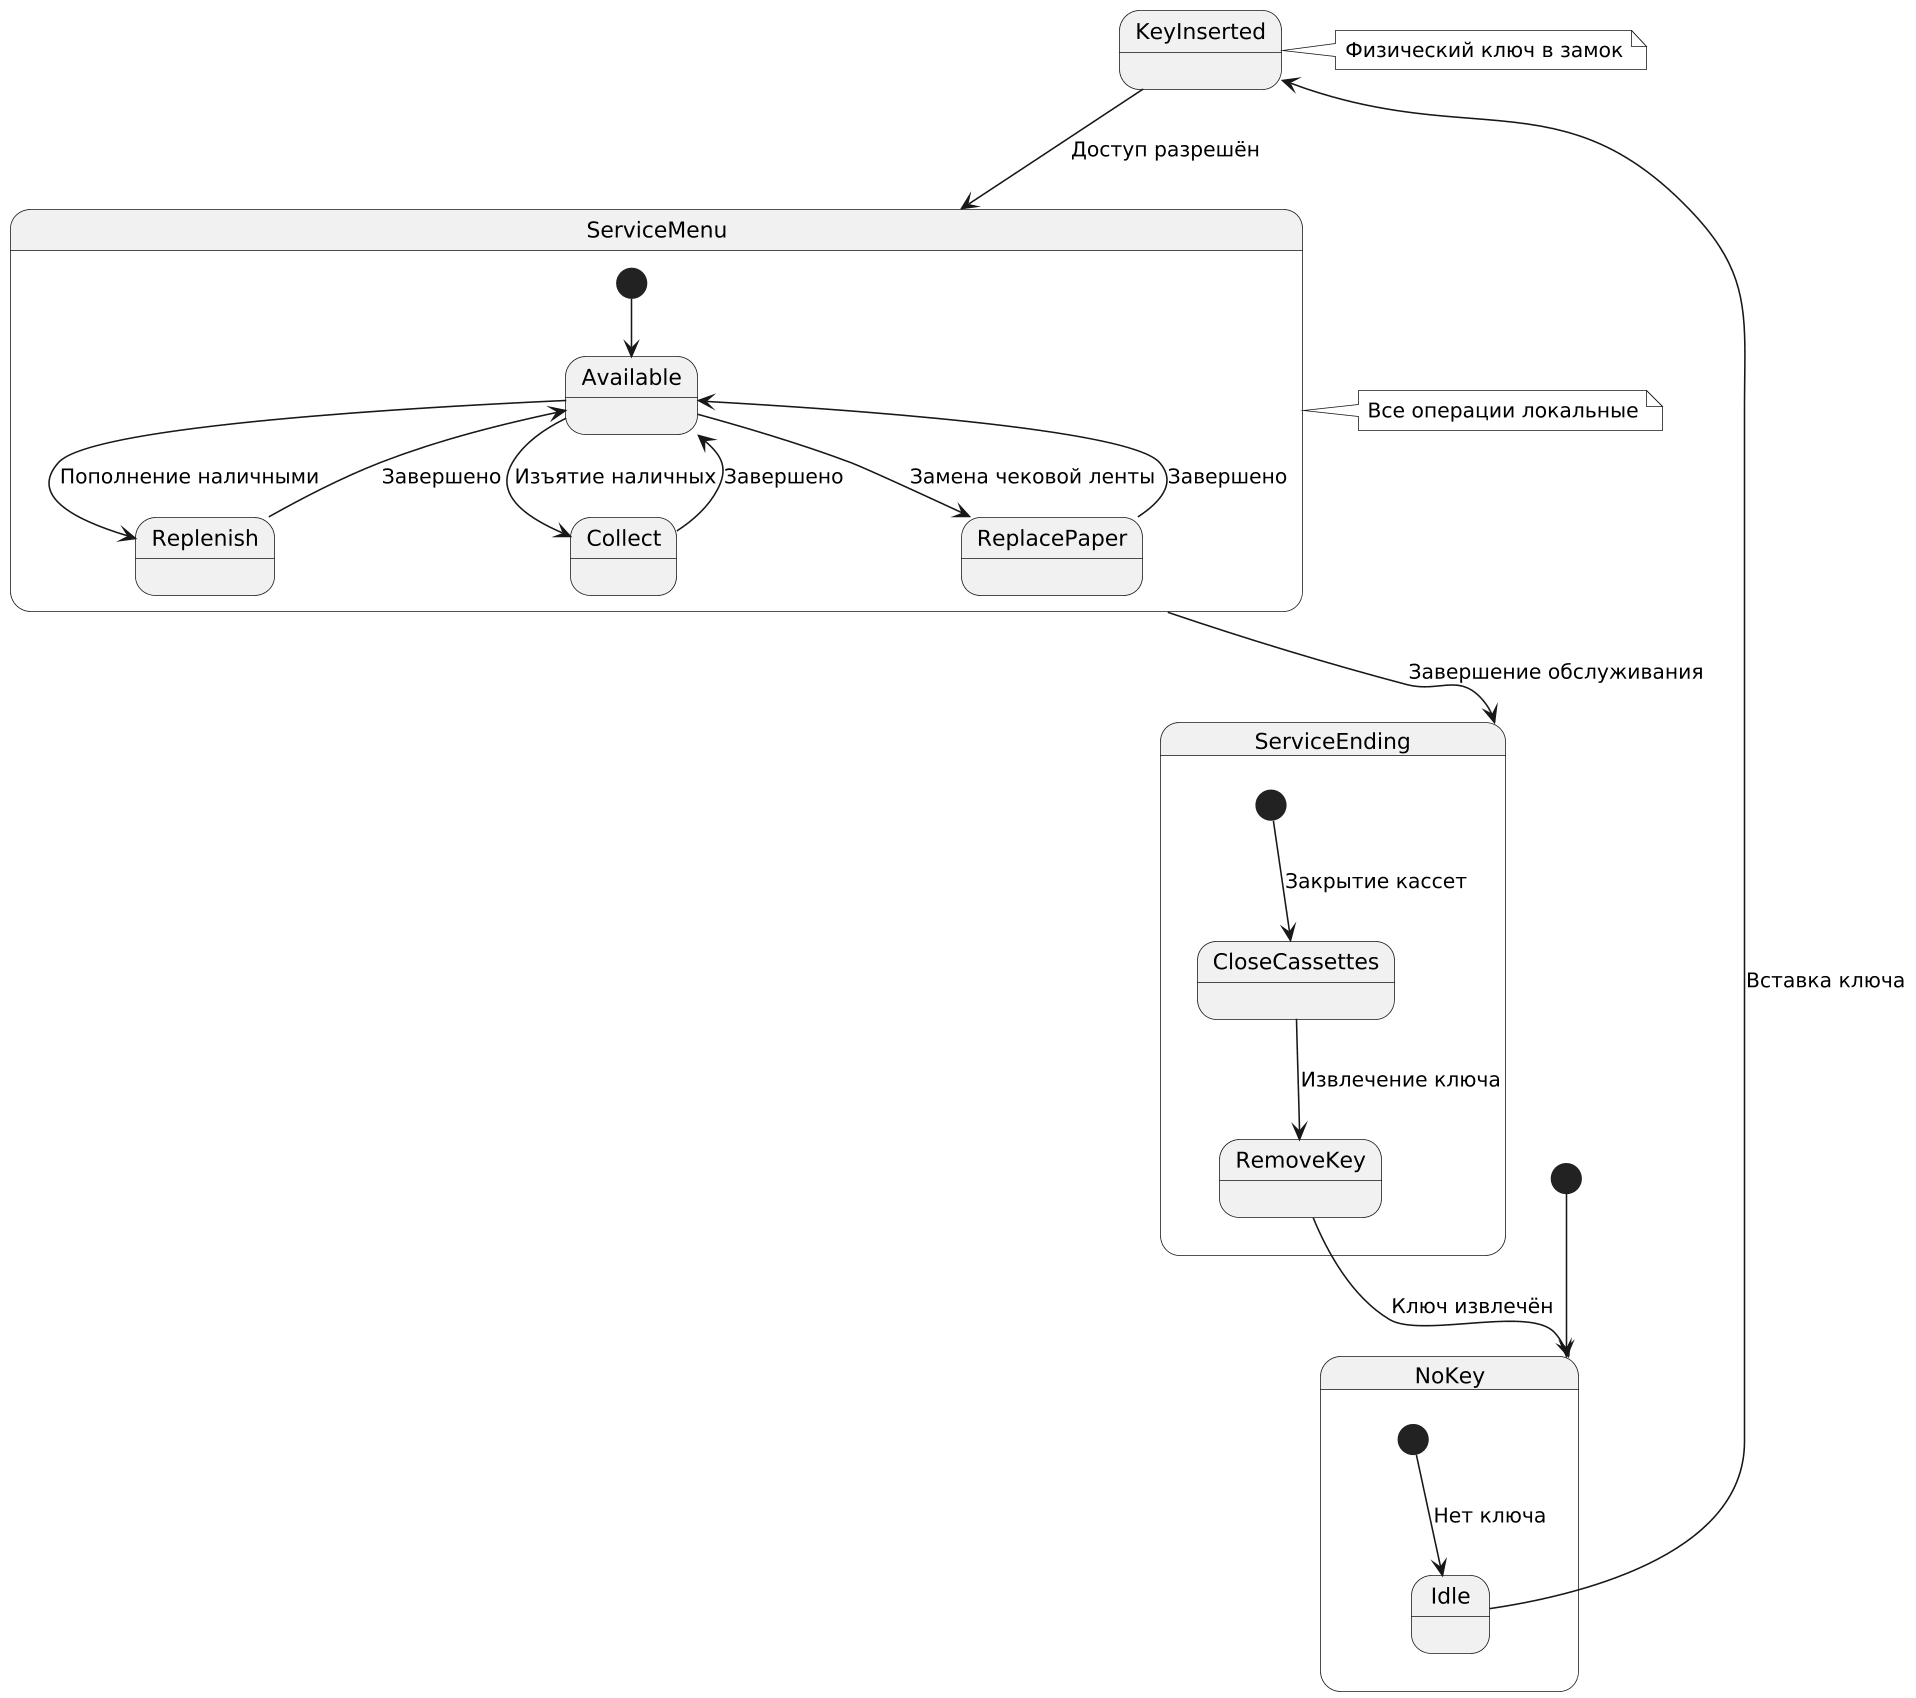

The diagram above was rendered by PlantUML. Its source (embedded in the PNG):
@startuml
skinparam monochrome true
skinparam shadowing false
skinparam dpi 150

[*] --> NoKey

state NoKey {
  [*] --> Idle : Нет ключа
  Idle --> KeyInserted : Вставка ключа
}

state KeyInserted {
  KeyInserted --> ServiceMenu : Доступ разрешён
}

state ServiceMenu {
  [*] --> Available
  Available --> Replenish : Пополнение наличными
  Available --> Collect : Изъятие наличных
  Available --> ReplacePaper : Замена чековой ленты
  Replenish --> Available : Завершено
  Collect --> Available : Завершено
  ReplacePaper --> Available : Завершено
}

state ServiceEnding {
  [*] --> CloseCassettes : Закрытие кассет
  CloseCassettes --> RemoveKey : Извлечение ключа
  RemoveKey --> NoKey : Ключ извлечён
}

ServiceMenu --> ServiceEnding : Завершение обслуживания

note right of KeyInserted
  Физический ключ в замок
end note

note right of ServiceMenu
  Все операции локальные
end note
@enduml